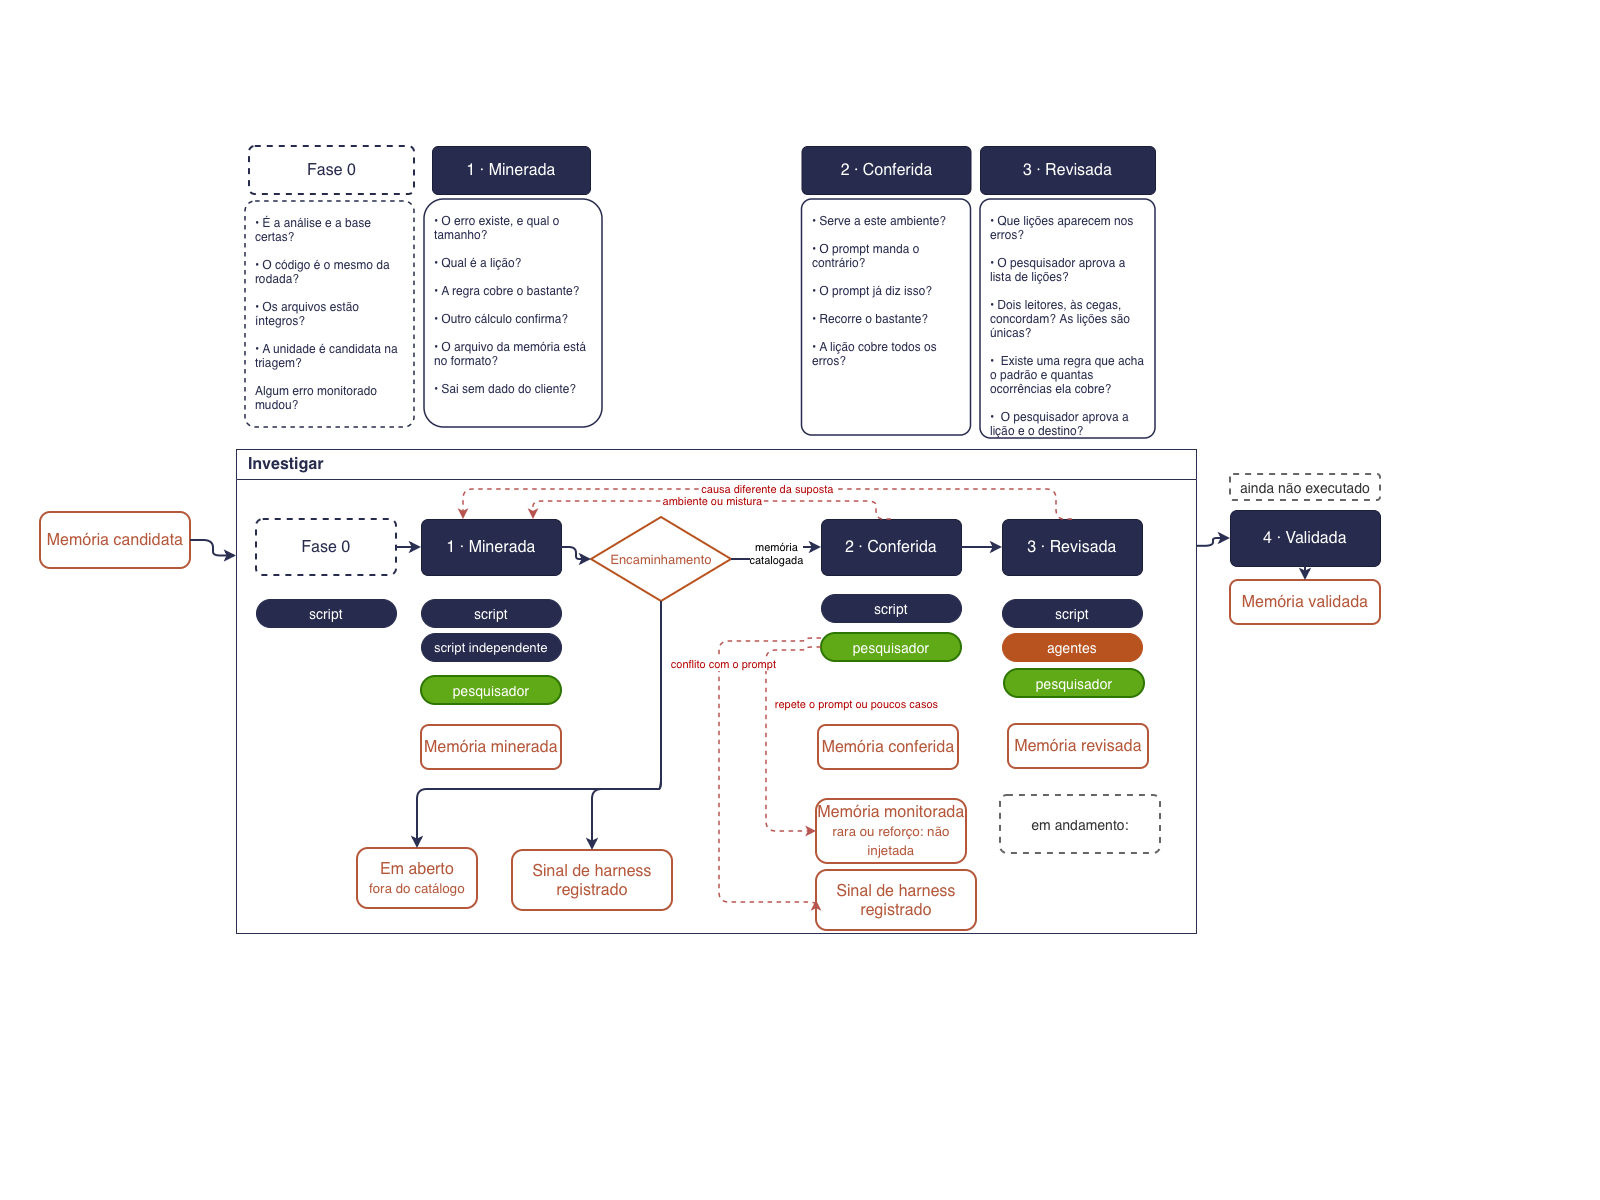

The diagram above was exported from draw.io. Its source (the exported page's mxGraphModel, read from the mxfile embedded in the PNG):
<mxGraphModel dx="1414" dy="1256" grid="0" gridSize="10" guides="1" tooltips="1" connect="1" arrows="1" fold="1" page="0" pageScale="1" pageWidth="850" pageHeight="1100" math="0" shadow="0" adaptiveColors="none">
  <root>
    <mxCell id="0" />
    <mxCell id="1" parent="0" />
    <mxCell id="mc0" parent="1" style="rounded=1;whiteSpace=wrap;html=1;fontSize=16;arcSize=18;fillColor=#FFFFFF;strokeColor=#B5573A;strokeWidth=2;fontColor=#B5573A;" value="Memória candidata" vertex="1">
      <mxGeometry height="56" width="150" x="40" y="112" as="geometry" />
    </mxCell>
    <mxCell id="c4" parent="1" style="swimlane;align=left;spacingLeft=10;startSize=30;fontSize=16;fontStyle=1;html=1;fillColor=#FFFFFF;strokeColor=#2B2F52;fontColor=#272B4D;" value="Investigar" vertex="1">
      <mxGeometry height="484" width="960" x="236" y="49" as="geometry" />
    </mxCell>
    <mxCell id="f0" parent="c4" style="rounded=1;whiteSpace=wrap;html=1;fontSize=16;arcSize=12;fillColor=#FFFFFF;strokeColor=#272B4D;dashed=1;strokeWidth=2;fontColor=#272B4D;" value="Fase 0" vertex="1">
      <mxGeometry height="56" width="140" x="20" y="70" as="geometry" />
    </mxCell>
    <mxCell id="d1" parent="c4" style="rounded=1;whiteSpace=wrap;html=1;fontSize=16;arcSize=12;fillColor=#272B4D;strokeColor=#1B1E38;fontColor=#FFFFFF;" value="1 · Minerada" vertex="1">
      <mxGeometry height="56" width="140" x="185" y="70" as="geometry" />
    </mxCell>
    <mxCell id="dest" parent="c4" style="rhombus;whiteSpace=wrap;html=1;fontSize=13;fillColor=#FFFFFF;strokeColor=#B8531F;strokeWidth=2;fontColor=#B5573A;" value="Encaminhamento" vertex="1">
      <mxGeometry height="84" width="140" x="355" y="68" as="geometry" />
    </mxCell>
    <mxCell id="d2" parent="c4" style="rounded=1;whiteSpace=wrap;html=1;fontSize=16;arcSize=12;fillColor=#272B4D;strokeColor=#1B1E38;fontColor=#FFFFFF;" value="2 · Conferida" vertex="1">
      <mxGeometry height="56" width="140" x="585" y="70" as="geometry" />
    </mxCell>
    <mxCell id="d3" parent="c4" style="rounded=1;whiteSpace=wrap;html=1;fontSize=16;arcSize=12;fillColor=#272B4D;strokeColor=#1B1E38;fontColor=#FFFFFF;" value="3 · Revisada" vertex="1">
      <mxGeometry height="56" width="140" x="766" y="70" as="geometry" />
    </mxCell>
    <mxCell id="k00" parent="c4" style="rounded=1;arcSize=50;whiteSpace=wrap;html=1;fontSize=14;fillColor=#272B4D;strokeColor=#272B4D;fontColor=#FFFFFF;" value="script" vertex="1">
      <mxGeometry height="28" width="140" x="20" y="150" as="geometry" />
    </mxCell>
    <mxCell id="k10" parent="c4" style="rounded=1;arcSize=50;whiteSpace=wrap;html=1;fontSize=14;fillColor=#272B4D;strokeColor=#272B4D;fontColor=#FFFFFF;" value="script" vertex="1">
      <mxGeometry height="28" width="140" x="185" y="150" as="geometry" />
    </mxCell>
    <mxCell id="k11" parent="c4" style="rounded=1;arcSize=50;whiteSpace=wrap;html=1;fontSize=13;fillColor=#272B4D;strokeColor=#272B4D;fontColor=#FFFFFF;" value="script independente" vertex="1">
      <mxGeometry height="28" width="140" x="185" y="184" as="geometry" />
    </mxCell>
    <mxCell id="k12" parent="c4" style="rounded=1;arcSize=50;whiteSpace=wrap;html=1;fontSize=14;fillColor=#60a917;strokeColor=#2D7600;strokeWidth=2;fontColor=#ffffff;" value="pesquisador" vertex="1">
      <mxGeometry height="28" width="140" x="185" y="227" as="geometry" />
    </mxCell>
    <mxCell id="k20" parent="c4" style="rounded=1;arcSize=50;whiteSpace=wrap;html=1;fontSize=14;fillColor=#272B4D;strokeColor=#272B4D;fontColor=#FFFFFF;" value="script" vertex="1">
      <mxGeometry height="28" width="140" x="585" y="145" as="geometry" />
    </mxCell>
    <mxCell id="k21" parent="c4" style="rounded=1;arcSize=50;whiteSpace=wrap;html=1;fontSize=14;fillColor=#60a917;strokeColor=#2D7600;strokeWidth=2;fontColor=#ffffff;" value="pesquisador" vertex="1">
      <mxGeometry height="28" width="140" x="585" y="184" as="geometry" />
    </mxCell>
    <mxCell id="k30" parent="c4" style="rounded=1;arcSize=50;whiteSpace=wrap;html=1;fontSize=14;fillColor=#272B4D;strokeColor=#272B4D;fontColor=#FFFFFF;" value="script" vertex="1">
      <mxGeometry height="28" width="140" x="766" y="150" as="geometry" />
    </mxCell>
    <mxCell id="k31" parent="c4" style="rounded=1;arcSize=50;whiteSpace=wrap;html=1;fontSize=14;fillColor=#B8531F;strokeColor=#B8531F;fontColor=#FFFFFF;" value="agentes" vertex="1">
      <mxGeometry height="28" width="140" x="766" y="184" as="geometry" />
    </mxCell>
    <mxCell id="k32" parent="c4" style="rounded=1;arcSize=50;whiteSpace=wrap;html=1;fontSize=14;fillColor=#60a917;strokeColor=#2D7600;strokeWidth=2;fontColor=#ffffff;" value="pesquisador" vertex="1">
      <mxGeometry height="28" width="140" x="768" y="220" as="geometry" />
    </mxCell>
    <mxCell id="m1" parent="c4" style="rounded=1;whiteSpace=wrap;html=1;fontSize=16;arcSize=18;fillColor=#FFFFFF;strokeColor=#B5573A;strokeWidth=2;fontColor=#B5573A;" value="Memória minerada" vertex="1">
      <mxGeometry height="44" width="140" x="185" y="276" as="geometry" />
    </mxCell>
    <mxCell id="m2" parent="c4" style="rounded=1;whiteSpace=wrap;html=1;fontSize=16;arcSize=18;fillColor=#FFFFFF;strokeColor=#B5573A;strokeWidth=2;fontColor=#B5573A;" value="Memória conferida" vertex="1">
      <mxGeometry height="44" width="140" x="582" y="276" as="geometry" />
    </mxCell>
    <mxCell id="m3" parent="c4" style="rounded=1;whiteSpace=wrap;html=1;fontSize=16;arcSize=18;fillColor=#FFFFFF;strokeColor=#B5573A;strokeWidth=2;fontColor=#B5573A;" value="Memória revisada" vertex="1">
      <mxGeometry height="44" width="140" x="772" y="275" as="geometry" />
    </mxCell>
    <mxCell id="o1" parent="c4" style="rounded=1;whiteSpace=wrap;html=1;fontSize=16;arcSize=18;fillColor=#FFFFFF;strokeColor=#B5573A;strokeWidth=2;fontColor=#B5573A;" value="Memória monitorada&lt;br&gt;&lt;small&gt;rara ou reforço: não injetada&lt;/small&gt;" vertex="1">
      <mxGeometry height="64" width="150" x="580" y="350" as="geometry" />
    </mxCell>
    <mxCell id="e1" edge="1" parent="c4" source="k21" style="edgeStyle=orthogonalEdgeStyle;rounded=1;html=1;dashed=1;strokeColor=#b85450;strokeWidth=1.5;fontColor=#B20000;exitX=0;exitY=0.5;entryX=0;entryY=0.5;" target="o1" value="repete o prompt ou poucos casos">
      <mxGeometry relative="1" x="-1" y="67" as="geometry">
        <mxPoint x="35" y="-10" as="offset" />
        <Array as="points">
          <mxPoint x="570" y="201" />
          <mxPoint x="530" y="201" />
          <mxPoint x="530" y="382" />
        </Array>
      </mxGeometry>
    </mxCell>
    <mxCell id="tag3" parent="c4" style="rounded=1;whiteSpace=wrap;html=1;fontSize=16;arcSize=12;fontSize=14;fillColor=#FFFFFF;strokeColor=#666666;dashed=1;strokeWidth=2;fontColor=#333333;" value="em andamento:" vertex="1">
      <mxGeometry height="58" width="160" x="764" y="346" as="geometry" />
    </mxCell>
    <mxCell id="a1" edge="1" parent="c4" source="f0" style="edgeStyle=orthogonalEdgeStyle;rounded=1;html=1;strokeColor=#2B2F52;strokeWidth=2;" target="d1" value="">
      <mxGeometry relative="1" as="geometry" />
    </mxCell>
    <mxCell id="a2" edge="1" parent="c4" source="d1" style="edgeStyle=orthogonalEdgeStyle;rounded=1;html=1;strokeColor=#2B2F52;strokeWidth=2;" target="dest" value="">
      <mxGeometry relative="1" as="geometry" />
    </mxCell>
    <mxCell id="a4" edge="1" parent="c4" source="d2" style="edgeStyle=orthogonalEdgeStyle;rounded=1;html=1;strokeColor=#2B2F52;strokeWidth=2;" target="d3" value="">
      <mxGeometry relative="1" as="geometry" />
    </mxCell>
    <mxCell id="a3" edge="1" parent="c4" source="dest" style="edgeStyle=orthogonalEdgeStyle;rounded=1;html=1;strokeColor=#2B2F52;strokeWidth=2;" target="d2" value="memória&lt;div&gt;catalogada&lt;/div&gt;">
      <mxGeometry relative="1" as="geometry" />
    </mxCell>
    <mxCell id="r1" edge="1" parent="c4" source="d2" style="edgeStyle=orthogonalEdgeStyle;rounded=1;html=1;dashed=1;strokeColor=#b85450;strokeWidth=1.5;fontColor=#B20000;exitX=0.5;exitY=0;entryX=0.8;entryY=0;" target="d1" value="ambiente ou mistura">
      <mxGeometry relative="1" as="geometry">
        <Array as="points">
          <mxPoint x="640" y="52" />
          <mxPoint x="297" y="52" />
        </Array>
      </mxGeometry>
    </mxCell>
    <mxCell id="r2" edge="1" parent="c4" source="d3" style="edgeStyle=orthogonalEdgeStyle;rounded=1;html=1;dashed=1;strokeColor=#b85450;strokeWidth=1.5;fontColor=#B20000;exitX=0.5;exitY=0;entryX=0.3;entryY=0;" target="d1" value="causa diferente da suposta">
      <mxGeometry relative="1" as="geometry">
        <Array as="points">
          <mxPoint x="820" y="40" />
          <mxPoint x="227" y="40" />
        </Array>
      </mxGeometry>
    </mxCell>
    <mxCell id="o2" parent="c4" style="rounded=1;whiteSpace=wrap;html=1;fontSize=16;arcSize=18;fillColor=#FFFFFF;strokeColor=#B5573A;strokeWidth=2;fontColor=#B5573A;" value="Em aberto&lt;br&gt;&lt;small&gt;fora do catálogo&lt;/small&gt;" vertex="1">
      <mxGeometry height="60" width="120" x="121" y="399" as="geometry" />
    </mxCell>
    <mxCell id="o3" parent="c4" style="rounded=1;whiteSpace=wrap;html=1;fontSize=16;arcSize=18;fillColor=#FFFFFF;strokeColor=#B5573A;strokeWidth=2;fontColor=#B5573A;" value="Sinal de harness registrado" vertex="1">
      <mxGeometry height="60" width="160" x="276" y="401" as="geometry" />
    </mxCell>
    <mxCell id="e2" edge="1" parent="c4" source="dest" style="edgeStyle=orthogonalEdgeStyle;rounded=1;html=1;strokeColor=#2B2F52;strokeWidth=2;exitX=0.5;exitY=1;entryX=0.5;entryY=0;" target="o2" value="">
      <mxGeometry relative="1" as="geometry">
        <Array as="points">
          <mxPoint x="420" y="340" />
          <mxPoint x="275" y="340" />
        </Array>
      </mxGeometry>
    </mxCell>
    <mxCell id="e3" edge="1" parent="c4" source="dest" style="edgeStyle=orthogonalEdgeStyle;rounded=1;html=1;strokeColor=#2B2F52;strokeWidth=2;exitX=0.5;exitY=1;entryX=0.5;entryY=0;" target="o3" value="">
      <mxGeometry relative="1" as="geometry">
        <Array as="points">
          <mxPoint x="420" y="340" />
          <mxPoint x="435" y="340" />
        </Array>
      </mxGeometry>
    </mxCell>
    <mxCell id="IBRkixLDZWIKUdZakg0Y-1" parent="c4" style="rounded=1;whiteSpace=wrap;html=1;fontSize=16;arcSize=18;fillColor=#FFFFFF;strokeColor=#B5573A;strokeWidth=2;fontColor=#B5573A;" value="Sinal de harness registrado" vertex="1">
      <mxGeometry height="60" width="160" x="580" y="421" as="geometry" />
    </mxCell>
    <mxCell id="IBRkixLDZWIKUdZakg0Y-2" edge="1" parent="c4" style="edgeStyle=orthogonalEdgeStyle;rounded=1;html=1;dashed=1;strokeColor=#b85450;strokeWidth=1.5;fontColor=#B20000;exitX=0;exitY=0.5;entryX=0;entryY=0.5;entryDx=0;entryDy=0;" target="IBRkixLDZWIKUdZakg0Y-1" value="conflito com o prompt">
      <mxGeometry relative="1" x="-0.4478" y="4" as="geometry">
        <mxPoint as="offset" />
        <Array as="points">
          <mxPoint x="570" y="189" />
          <mxPoint x="570" y="192" />
          <mxPoint x="483" y="192" />
          <mxPoint x="483" y="453" />
          <mxPoint x="580" y="453" />
        </Array>
        <mxPoint x="585" y="189" as="sourcePoint" />
        <mxPoint x="580" y="373" as="targetPoint" />
      </mxGeometry>
    </mxCell>
    <mxCell id="b1" edge="1" parent="1" source="mc0" style="edgeStyle=orthogonalEdgeStyle;rounded=1;html=1;strokeColor=#2B2F52;strokeWidth=2;exitX=1;exitY=0.5;entryX=0;entryY=0.22;" target="c4" value="">
      <mxGeometry relative="1" as="geometry" />
    </mxCell>
    <mxCell id="d4" parent="1" style="rounded=1;whiteSpace=wrap;html=1;fontSize=16;arcSize=12;fillColor=#272B4D;strokeColor=#1B1E38;fontColor=#FFFFFF;" value="4 · Validada" vertex="1">
      <mxGeometry height="56" width="150" x="1230" y="110" as="geometry" />
    </mxCell>
    <mxCell id="tag" parent="1" style="rounded=1;whiteSpace=wrap;html=1;fontSize=16;arcSize=12;fontSize=14;fillColor=#FFFFFF;strokeColor=#666666;dashed=1;strokeWidth=2;fontColor=#333333;" value="ainda não executado" vertex="1">
      <mxGeometry height="26" width="150" x="1230" y="74" as="geometry" />
    </mxCell>
    <mxCell id="m4" parent="1" style="rounded=1;whiteSpace=wrap;html=1;fontSize=16;arcSize=18;fillColor=#FFFFFF;strokeColor=#B5573A;strokeWidth=2;fontColor=#B5573A;" value="Memória validada" vertex="1">
      <mxGeometry height="44" width="150" x="1230" y="180" as="geometry" />
    </mxCell>
    <mxCell id="b5" edge="1" parent="1" source="c4" style="edgeStyle=orthogonalEdgeStyle;rounded=1;html=1;strokeColor=#2B2F52;strokeWidth=2;exitX=1;exitY=0.2;entryX=0;entryY=0.5;" target="d4" value="">
      <mxGeometry relative="1" as="geometry" />
    </mxCell>
    <mxCell id="b6" edge="1" parent="1" source="d4" style="edgeStyle=orthogonalEdgeStyle;rounded=1;html=1;strokeColor=#2B2F52;strokeWidth=2;" target="m4" value="">
      <mxGeometry relative="1" as="geometry" />
    </mxCell>
    <mxCell id="CKMjEUJUdyqO0q0TFtwM-2" parent="1" style="rounded=1;whiteSpace=wrap;html=1;fontSize=16;arcSize=12;fillColor=#FFFFFF;strokeColor=#272B4D;dashed=1;strokeWidth=2;fontColor=#272B4D;" value="Fase 0" vertex="1">
      <mxGeometry height="48" width="165" x="249" y="-254" as="geometry" />
    </mxCell>
    <mxCell id="CKMjEUJUdyqO0q0TFtwM-3" parent="1" style="rounded=1;whiteSpace=wrap;html=1;fontSize=16;arcSize=12;fillColor=#272B4D;strokeColor=#1B1E38;fontColor=#FFFFFF;" value="1 · Minerada" vertex="1">
      <mxGeometry height="48" width="158" x="432" y="-254" as="geometry" />
    </mxCell>
    <mxCell id="CKMjEUJUdyqO0q0TFtwM-4" parent="1" style="rounded=1;whiteSpace=wrap;html=1;fontSize=16;arcSize=12;fillColor=#272B4D;strokeColor=#1B1E38;fontColor=#FFFFFF;" value="2 · Conferida" vertex="1">
      <mxGeometry height="48" width="169" x="801.5" y="-254" as="geometry" />
    </mxCell>
    <mxCell id="CKMjEUJUdyqO0q0TFtwM-5" parent="1" style="rounded=1;whiteSpace=wrap;html=1;fontSize=16;arcSize=12;fillColor=#272B4D;strokeColor=#1B1E38;fontColor=#FFFFFF;" value="3 · Revisada" vertex="1">
      <mxGeometry height="48" width="175" x="980" y="-254" as="geometry" />
    </mxCell>
    <mxCell id="q0" parent="1" style="rounded=1;arcSize=6;whiteSpace=wrap;html=1;align=left;verticalAlign=top;spacingLeft=8;spacingRight=6;spacingTop=8;fontSize=12;fillColor=#FFFFFF;strokeColor=#272B4D;strokeWidth=1.5;fontColor=#272B4D;dashed=1;" value="• É a análise e a base certas?&lt;div&gt;&lt;br&gt;• O código é o mesmo da rodada?&lt;div&gt;&lt;br&gt;• Os arquivos estão íntegros?&lt;div&gt;&lt;br&gt;• A unidade é candidata na triagem?&lt;/div&gt;&lt;/div&gt;&lt;/div&gt;&lt;div&gt;&lt;br&gt;&lt;/div&gt;&lt;div&gt;Algum erro monitorado mudou?&lt;/div&gt;&lt;div&gt;&lt;br&gt;&lt;/div&gt;&lt;div&gt;&lt;br&gt;&lt;/div&gt;" vertex="1">
      <mxGeometry height="226" width="169" x="245" y="-199" as="geometry" />
    </mxCell>
    <mxCell id="q1" parent="1" style="rounded=1;arcSize=11;whiteSpace=wrap;html=1;align=left;verticalAlign=top;spacingLeft=8;spacingRight=6;spacingTop=8;fontSize=12;fillColor=#FFFFFF;strokeColor=#272B4D;strokeWidth=1.5;fontColor=#272B4D;" value="• O erro existe, e qual o tamanho?&lt;div&gt;&lt;br&gt;• Qual é a lição?&lt;div&gt;&lt;br&gt;• A regra cobre o bastante?&lt;/div&gt;&lt;div&gt;&lt;br&gt;• Outro cálculo confirma?&lt;/div&gt;&lt;div&gt;&lt;br&gt;• O arquivo da memória está no formato?&lt;/div&gt;&lt;div&gt;&lt;br&gt;• Sai sem dado do cliente?&lt;/div&gt;&lt;/div&gt;" vertex="1">
      <mxGeometry height="228" width="178" x="424" y="-201" as="geometry" />
    </mxCell>
    <mxCell id="q3" parent="1" style="rounded=1;arcSize=6;whiteSpace=wrap;html=1;align=left;verticalAlign=top;spacingLeft=8;spacingRight=6;spacingTop=8;fontSize=12;fillColor=#FFFFFF;strokeColor=#272B4D;strokeWidth=1.5;fontColor=#272B4D;" value="• Serve a este ambiente?&lt;div&gt;&lt;br&gt;• O prompt manda o contrário?&lt;/div&gt;&lt;div&gt;&lt;br&gt;• O prompt já diz isso?&lt;/div&gt;&lt;div&gt;&lt;br&gt;• Recorre o bastante?&lt;/div&gt;&lt;div&gt;&lt;br&gt;• A lição cobre todos os erros?&amp;nbsp;&lt;/div&gt;" vertex="1">
      <mxGeometry height="236" width="169" x="801.5" y="-201" as="geometry" />
    </mxCell>
    <mxCell id="q4" parent="1" style="rounded=1;arcSize=6;whiteSpace=wrap;html=1;align=left;verticalAlign=top;spacingLeft=8;spacingRight=6;spacingTop=8;fontSize=12;fillColor=#FFFFFF;strokeColor=#272B4D;strokeWidth=1.5;fontColor=#272B4D;" value="• &lt;font&gt;Que lições aparecem nos erros?&lt;/font&gt;&lt;div&gt;&lt;font&gt;&lt;br&gt;• O pesquisador aprova a lista de lições?&lt;/font&gt;&lt;/div&gt;&lt;div&gt;&lt;font&gt;&lt;br&gt;&lt;/font&gt;&lt;/div&gt;&lt;div&gt;&lt;font&gt;• Dois leitores, às cegas, concordam? As lições são únicas?&lt;/font&gt;&lt;/div&gt;&lt;div&gt;&lt;font&gt;&lt;br&gt;&lt;/font&gt;&lt;/div&gt;&lt;div&gt;&lt;font&gt;• &amp;nbsp;Existe uma regra que acha o padrão e quantas ocorrências ela cobre?&lt;br&gt;&lt;/font&gt;&lt;/div&gt;&lt;div&gt;&lt;font&gt;&lt;br&gt;&lt;/font&gt;&lt;/div&gt;&lt;div&gt;&lt;font&gt;• &amp;nbsp;O pesquisador aprova a lição e o destino?&lt;/font&gt;&lt;/div&gt;&lt;div&gt;&lt;font&gt;&lt;div&gt;&lt;br&gt;&lt;/div&gt;&lt;/font&gt;&lt;/div&gt;&lt;div&gt;&lt;font&gt;&lt;br&gt;&lt;/font&gt;&lt;/div&gt;&lt;div&gt;&lt;div&gt;&lt;font&gt;&lt;br&gt;&lt;/font&gt;&lt;/div&gt;&lt;/div&gt;&lt;div&gt;&lt;br&gt;&lt;/div&gt;&lt;div&gt;&lt;br&gt;&lt;/div&gt;" vertex="1">
      <mxGeometry height="239" width="175" x="980" y="-201" as="geometry" />
    </mxCell>
  </root>
</mxGraphModel>